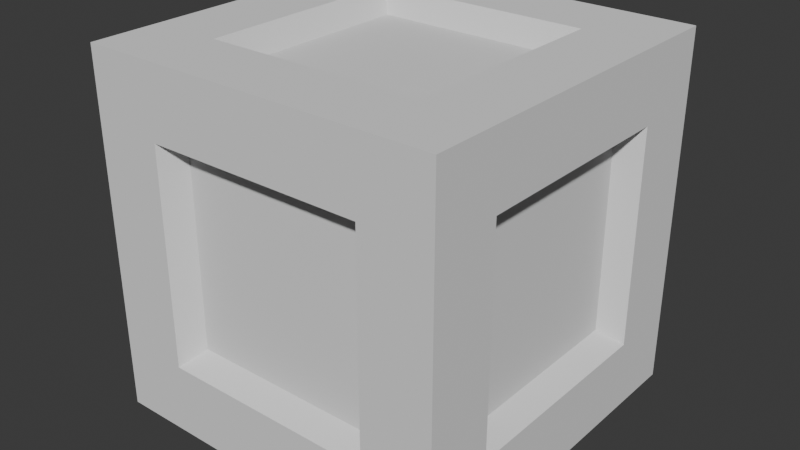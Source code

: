 # Source: crate.blend  (saved by Blender 4.5.91; exported with 4.5.12 LTS)
import bpy
from mathutils import Matrix  # noqa: F401  (used for matrix-valued properties, if any)

bpy.ops.wm.read_factory_settings(use_empty=True)
scene = bpy.context.scene
scene.name = 'Scene'

# ---- collections
col_collection = bpy.data.collections.new('Collection'); scene.collection.children.link(col_collection)

# ---- world
world_world = bpy.data.worlds.new('World'); scene.world = world_world
world_world.use_nodes = True; world_world.node_tree.nodes.clear()
_N = world_world.node_tree.nodes; _L = world_world.node_tree.links
n0 = _N.new('ShaderNodeOutputWorld'); n0.name = 'World Output'; n0.location = (200, 100)
n1 = _N.new('ShaderNodeBackground'); n1.name = 'Background'; n1.location = (-200, 100)
n1.inputs[0].default_value = (0.05088, 0.05088, 0.05088, 1.0)
_L.new(n1.outputs[0], n0.inputs[0])
n0.is_active_output = True
world_world.color = (0.05088, 0.05088, 0.05088)
world_world.sun_shadow_jitter_overblur = 0.0

# ---- meshes
me_cube_001 = bpy.data.meshes.new('Cube.001')
me_cube_001.from_pydata([(-1.0, -1.0, 0.0), (-1.0, -1.0, 2.0), (-1.0, 1.0, 0.0), (-1.0, 1.0, 2.0), (1.0, -1.0, 0.0), (1.0, -1.0, 2.0), (1.0, 1.0, 0.0), (1.0, 1.0, 2.0), (-1.0, -0.6075, 0.3925), (-1.0, -0.6075, 1.607), (-1.0, 0.6075, 1.607), (-1.0, 0.6075, 0.3925), (-0.6075, 1.0, 0.3925), (-0.6075, 1.0, 1.607), (0.6075, 1.0, 1.607), (0.6075, 1.0, 0.3925), (1.0, 0.6075, 0.3925), (1.0, 0.6075, 1.607), (1.0, -0.6075, 1.607), (1.0, -0.6075, 0.3925), (0.6075, -1.0, 0.3925), (0.6075, -1.0, 1.607), (-0.6075, -1.0, 1.607), (-0.6075, -1.0, 0.3925), (-0.6075, 0.6075, 0.0), (0.6075, 0.6075, 0.0), (0.6075, -0.6075, 0.0), (-0.6075, -0.6075, 0.0), (0.6075, 0.6075, 2.0), (-0.6075, 0.6075, 2.0), (-0.6075, -0.6075, 2.0), (0.6075, -0.6075, 2.0), (-0.872, -0.5297, 0.4703), (-0.872, -0.5297, 1.53), (-0.872, 0.5297, 1.53), (-0.872, 0.5297, 0.4703), (-0.5297, 0.872, 0.4703), (-0.5297, 0.872, 1.53), (0.5297, 0.872, 1.53), (0.5297, 0.872, 0.4703), (0.872, 0.5297, 0.4703), (0.872, 0.5297, 1.53), (0.872, -0.5297, 1.53), (0.872, -0.5297, 0.4703), (0.5297, -0.872, 0.4703), (0.5297, -0.872, 1.53), (-0.5297, -0.872, 1.53), (-0.5297, -0.872, 0.4703), (-0.5297, 0.5297, 0.128), (0.5297, 0.5297, 0.128), (0.5297, -0.5297, 0.128), (-0.5297, -0.5297, 0.128), (0.5297, 0.5297, 1.872), (-0.5297, 0.5297, 1.872), (-0.5297, -0.5297, 1.872), (0.5297, -0.5297, 1.872)], [], [(9, 10, 34, 33), (20, 21, 45, 44), (15, 12, 36, 39), (16, 17, 41, 40), (11, 8, 32, 35), (12, 13, 37, 36), (0, 1, 9, 8), (1, 3, 10, 9), (3, 2, 11, 10), (2, 0, 8, 11), (2, 3, 13, 12), (3, 7, 14, 13), (7, 6, 15, 14), (6, 2, 12, 15), (6, 7, 17, 16), (7, 5, 18, 17), (5, 4, 19, 18), (4, 6, 16, 19), (4, 5, 21, 20), (5, 1, 22, 21), (1, 0, 23, 22), (0, 4, 20, 23), (2, 6, 25, 24), (6, 4, 26, 25), (4, 0, 27, 26), (0, 2, 24, 27), (7, 3, 29, 28), (3, 1, 30, 29), (1, 5, 31, 30), (5, 7, 28, 31), (32, 33, 34, 35), (36, 37, 38, 39), (40, 41, 42, 43), (44, 45, 46, 47), (48, 49, 50, 51), (52, 53, 54, 55), (19, 16, 40, 43), (24, 25, 49, 48), (13, 14, 38, 37), (23, 20, 44, 47), (28, 29, 53, 52), (10, 11, 35, 34), (17, 18, 42, 41), (27, 24, 48, 51), (14, 15, 39, 38), (21, 22, 46, 45), (31, 28, 52, 55), (18, 19, 43, 42), (25, 26, 50, 49), (22, 23, 47, 46), (29, 30, 54, 53), (26, 27, 51, 50), (30, 31, 55, 54), (8, 9, 33, 32)])
_uv = me_cube_001.uv_layers.new(name='UVMap')
_uv.uv.foreach_set('vector', [0.0, 0.1963, 0.0, 0.8037, 0.06401, 0.7648, 0.06401, 0.2352, 0.0, 0.1963, 0.0, 0.8037, 0.06401, 0.7648, 0.06401, 0.2352, 0.8037, 1.0, 0.1963, 1.0, 0.2352, 0.936, 0.7648, 0.936, 1.0, 0.1963, 1.0, 0.8037, 0.936, 0.7648, 0.936, 0.2352, 0.0, 0.8037, 0.0, 0.1963, 0.06401, 0.2352, 0.06401, 0.7648, 1.0, 0.1963, 1.0, 0.8037, 0.936, 0.7648, 0.936, 0.2352, 0.0, 0.0, 0.0, 1.0, 0.1963, 0.8037, 0.1963, 0.1963, 0.0, 1.0, 1.0, 1.0, 0.8037, 0.8037, 0.1963, 0.8037, 1.0, 1.0, 1.0, 0.0, 0.8037, 0.1963, 0.8037, 0.8037, 1.0, 0.0, 0.0, 0.0, 0.1963, 0.1963, 0.8037, 0.1963, 0.0, 0.0, 0.0, 1.0, 0.1963, 0.8037, 0.1963, 0.1963, 0.0, 1.0, 1.0, 1.0, 0.8037, 0.8037, 0.1963, 0.8037, 1.0, 1.0, 1.0, 0.0, 0.8037, 0.1963, 0.8037, 0.8037, 1.0, 0.0, 0.0, 0.0, 0.1963, 0.1963, 0.8037, 0.1963, 1.0, 0.0, 1.0, 1.0, 0.8037, 0.8037, 0.8037, 0.1963, 1.0, 1.0, 0.0, 1.0, 0.1963, 0.8037, 0.8037, 0.8037, 0.0, 1.0, 0.0, 0.0, 0.1963, 0.1963, 0.1963, 0.8037, 0.0, 0.0, 1.0, 0.0, 0.8037, 0.1963, 0.1963, 0.1963, 1.0, 0.0, 1.0, 1.0, 0.8037, 0.8037, 0.8037, 0.1963, 1.0, 1.0, 0.0, 1.0, 0.1963, 0.8037, 0.8037, 0.8037, 0.0, 1.0, 0.0, 0.0, 0.1963, 0.1963, 0.1963, 0.8037, 0.0, 0.0, 1.0, 0.0, 0.8037, 0.1963, 0.1963, 0.1963, 0.0, 1.0, 1.0, 1.0, 0.8037, 0.8037, 0.1963, 0.8037, 1.0, 1.0, 1.0, 0.0, 0.8037, 0.1963, 0.8037, 0.8037, 1.0, 0.0, 0.0, 0.0, 0.1963, 0.1963, 0.8037, 0.1963, 0.0, 0.0, 0.0, 1.0, 0.1963, 0.8037, 0.1963, 0.1963, 1.0, 1.0, 0.0, 1.0, 0.1963, 0.8037, 0.8037, 0.8037, 0.0, 1.0, 0.0, 0.0, 0.1963, 0.1963, 0.1963, 0.8037, 0.0, 0.0, 1.0, 0.0, 0.8037, 0.1963, 0.1963, 0.1963, 1.0, 0.0, 1.0, 1.0, 0.8037, 0.8037, 0.8037, 0.1963, 0.2352, 0.2352, 0.2352, 0.7648, 0.7648, 0.7648, 0.7648, 0.2352, 0.2352, 0.2352, 0.2352, 0.7648, 0.7648, 0.7648, 0.7648, 0.2352, 0.7648, 0.2352, 0.7648, 0.7648, 0.2352, 0.7648, 0.2352, 0.2352, 0.7648, 0.2352, 0.7648, 0.7648, 0.2352, 0.7648, 0.2352, 0.2352, 0.2352, 0.7648, 0.7648, 0.7648, 0.7648, 0.2352, 0.2352, 0.2352, 0.7648, 0.7648, 0.2352, 0.7648, 0.2352, 0.2352, 0.7648, 0.2352, 1.0, 0.1963, 1.0, 0.8037, 0.936, 0.7648, 0.936, 0.2352, 0.1963, 0.0, 0.8037, 0.0, 0.7648, 0.06401, 0.2352, 0.06401, 0.1963, 1.0, 0.8037, 1.0, 0.7648, 0.936, 0.2352, 0.936, 0.1963, 0.0, 0.8037, 0.0, 0.7648, 0.06401, 0.2352, 0.06401, 0.8037, 1.0, 0.1963, 1.0, 0.2352, 0.936, 0.7648, 0.936, 0.0, 0.8037, 0.0, 0.1963, 0.06401, 0.2352, 0.06401, 0.7648, 1.0, 0.8037, 1.0, 0.1963, 0.936, 0.2352, 0.936, 0.7648, 0.1963, 0.0, 0.8037, 0.0, 0.7648, 0.06401, 0.2352, 0.06401, 1.0, 0.8037, 1.0, 0.1963, 0.936, 0.2352, 0.936, 0.7648, 0.8037, 0.0, 0.1963, 0.0, 0.2352, 0.06401, 0.7648, 0.06401, 0.1963, 1.0, 0.8037, 1.0, 0.7648, 0.936, 0.2352, 0.936, 1.0, 0.8037, 1.0, 0.1963, 0.936, 0.2352, 0.936, 0.7648, 0.8037, 0.0, 0.1963, 0.0, 0.2352, 0.06401, 0.7648, 0.06401, 0.0, 0.8037, 0.0, 0.1963, 0.06401, 0.2352, 0.06401, 0.7648, 0.8037, 1.0, 0.1963, 1.0, 0.2352, 0.936, 0.7648, 0.936, 0.8037, 0.0, 0.1963, 0.0, 0.2352, 0.06401, 0.7648, 0.06401, 0.1963, 1.0, 0.8037, 1.0, 0.7648, 0.936, 0.2352, 0.936, 0.0, 0.1963, 0.0, 0.8037, 0.06401, 0.7648, 0.06401, 0.2352])
me_cube_001.update()

# ---- objects
ob_cube = bpy.data.objects.new('Cube', me_cube_001)

# ---- transforms, parenting, visibility, modifiers, constraints
ob_cube.location = (0.0, 0.0, 0.0)

# ---- collection membership
col_collection.objects.link(ob_cube)

# ---- scene / render settings (as saved in the file)
scene.frame_start = 1; scene.frame_end = 250; scene.frame_set(1)
scene.render.engine = 'BLENDER_EEVEE_NEXT'
bpy.context.view_layer.update()

# ---- added for rendering (the .blend has no active camera and no usable light): camera, sun
cam_auto = bpy.data.cameras.new('AutoCamera')
cam_auto.lens = 50.0
cam_auto.sensor_width = 36.0
cam_auto.clip_end = 1000.0
ob_auto_camera = bpy.data.objects.new('AutoCamera', cam_auto)
scene.collection.objects.link(ob_auto_camera)
ob_auto_camera.location = (3.20507, -3.84609, 3.56406)
ob_auto_camera.rotation_euler = (1.09748, -7.21219e-08, 0.694738)
scene.camera = ob_auto_camera
light_auto_sun = bpy.data.lights.new('AutoSun', 'SUN')
light_auto_sun.energy = 3.0
light_auto_sun.angle = 0.0523599
ob_auto_sun = bpy.data.objects.new('AutoSun', light_auto_sun)
scene.collection.objects.link(ob_auto_sun)
ob_auto_sun.rotation_euler = (0.872665, 0.174533, 0.523599)
bpy.context.view_layer.update()
